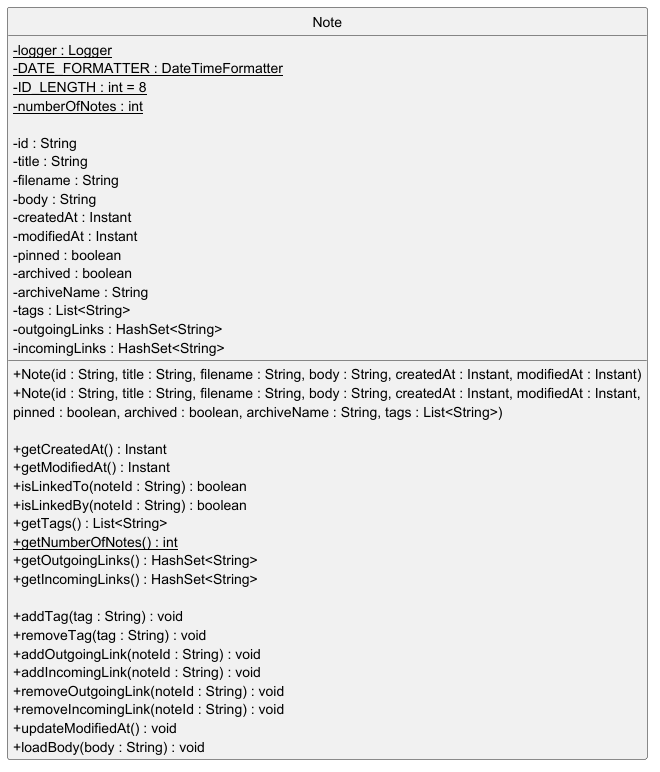

The diagram above was rendered by PlantUML. Its source (embedded in the PNG):
@startuml NoteClass
skinparam classAttributeIconSize 0
hide circle

class Note {
    - {static} logger : Logger
    - {static} DATE_FORMATTER : DateTimeFormatter
    - {static} ID_LENGTH : int = 8
    - {static} numberOfNotes : int

    - id : String
    - title : String
    - filename : String
    - body : String
    - createdAt : Instant
    - modifiedAt : Instant
    - pinned : boolean
    - archived : boolean
    - archiveName : String
    - tags : List<String>
    - outgoingLinks : HashSet<String>
    - incomingLinks : HashSet<String>

    + Note(id : String, title : String, filename : String, body : String, createdAt : Instant, modifiedAt : Instant)
    + Note(id : String, title : String, filename : String, body : String, createdAt : Instant, modifiedAt : Instant,
           pinned : boolean, archived : boolean, archiveName : String, tags : List<String>)

    + getCreatedAt() : Instant
    + getModifiedAt() : Instant
    + isLinkedTo(noteId : String) : boolean
    + isLinkedBy(noteId : String) : boolean
    + getTags() : List<String>
    + {static} getNumberOfNotes() : int
    + getOutgoingLinks() : HashSet<String>
    + getIncomingLinks() : HashSet<String>

    + addTag(tag : String) : void
    + removeTag(tag : String) : void
    + addOutgoingLink(noteId : String) : void
    + addIncomingLink(noteId : String) : void
    + removeOutgoingLink(noteId : String) : void
    + removeIncomingLink(noteId : String) : void
    + updateModifiedAt() : void
    + loadBody(body : String) : void
}
@enduml